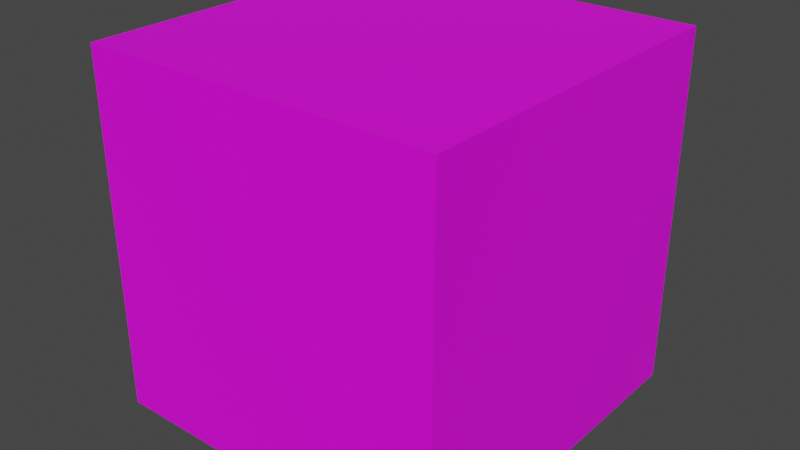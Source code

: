# Source: box.blend  (saved by Blender 2.90.8; exported with 4.5.12 LTS)
import bpy
from mathutils import Matrix  # noqa: F401  (used for matrix-valued properties, if any)

bpy.ops.wm.read_factory_settings(use_empty=True)
scene = bpy.context.scene
scene.name = 'Scene'

# ---- collections
col_collection = bpy.data.collections.new('Collection'); scene.collection.children.link(col_collection)

# ---- images (referenced by path relative to the original .blend; pixels are not part of the script)
import os
ASSET_DIR = os.environ.get("B2B_ASSET_DIR", "")  # directory of the original .blend (textures are referenced by path, not embedded)
HERE = os.path.dirname(os.path.abspath(__file__))  # packed textures are extracted next to this script under _unpacked/

def load_image(name, relpath, width, height, colorspace="sRGB"):
    """Load a texture the original file referenced (path relative to the .blend, or extracted next to this script)."""
    p = next((c for c in (os.path.join(HERE, relpath), os.path.join(ASSET_DIR, relpath)) if relpath and os.path.exists(c)), "")
    if p:
        img = bpy.data.images.load(p, check_existing=True)
        img.name = name
    else:  # same state as the original file: an image datablock whose file is absent (Cycles renders it pink)
        img = bpy.data.images.new(name, width, height)
        img.source = "FILE"
        img.filepath = "//" + (relpath or name)
    img.colorspace_settings.name = colorspace
    return img
img_box_uv_png = load_image('Box_UV.png', 'texture/Box_UV.png', 1024, 1024, 'sRGB')

# ---- materials (node trees are filled in below, after node groups)
mat_material_001 = bpy.data.materials.new('Material.001')
mat_material_001.use_transparent_shadow = False

# ---- material node trees
mat_material_001.use_nodes = True; mat_material_001.node_tree.nodes.clear()
_N = mat_material_001.node_tree.nodes; _L = mat_material_001.node_tree.links
n0 = _N.new('ShaderNodeBsdfPrincipled'); n0.name = 'Principled BSDF'; n0.location = (10, 300)
n0.distribution = 'GGX'
n0.subsurface_method = 'BURLEY'
n0.inputs[3].default_value = 1.45
n0.inputs[27].default_value = (0.0, 0.0, 0.0, 1.0)
n0.inputs[28].default_value = 1.0
n1 = _N.new('ShaderNodeOutputMaterial'); n1.name = 'Material Output'; n1.location = (300, 300)
n2 = _N.new('ShaderNodeTexImage'); n2.name = 'Image Texture'; n2.location = (-325, 205)
n2.image = img_box_uv_png
_L.new(n0.outputs[0], n1.inputs[0])
_L.new(n2.outputs[0], n0.inputs[0])
n1.is_active_output = True

# ---- world
world_world = bpy.data.worlds.new('World'); scene.world = world_world
world_world.use_nodes = True; world_world.node_tree.nodes.clear()
_N = world_world.node_tree.nodes; _L = world_world.node_tree.links
n0 = _N.new('ShaderNodeOutputWorld'); n0.name = 'World Output'; n0.location = (300, 300)
n1 = _N.new('ShaderNodeBackground'); n1.name = 'Background'; n1.location = (10, 300)
n1.inputs[0].default_value = (0.05088, 0.05088, 0.05088, 1.0)
_L.new(n1.outputs[0], n0.inputs[0])
n0.is_active_output = True
world_world.color = (0.05088, 0.05088, 0.05088)
world_world.use_sun_shadow = False
world_world.sun_shadow_jitter_overblur = 0.0

# ---- meshes
me_cube_014 = bpy.data.meshes.new('Cube.014')
me_cube_014.from_pydata([(1.0, -1.0, -1.0), (0.8092, 0.8295, 1.0), (0.7975, -0.5335, -1.0), (0.5333, -0.6983, -1.0), (0.7698, -0.2336, -1.0), (0.2294, -0.3537, -1.0), (0.6247, 0.1705, -1.0), (-0.06082, 0.01048, -1.0), (0.3071, 0.4254, -1.0), (1.0, 0.9908, -1.0), (0.8156, 0.611, -1.0), (0.8134, 0.8667, -1.0)], [], [(8, 10, 11, 9, 0, 2, 3, 4, 5, 6, 7)])
_uv = me_cube_014.uv_layers.new(name='UVMap')
_uv.uv.foreach_set('vector', [0.2884, 0.5718, 0.3519, 0.5486, 0.3517, 0.5167, 0.375, 0.5011, 0.375, 0.75, 0.3497, 0.6917, 0.3167, 0.7123, 0.3462, 0.6542, 0.2787, 0.6692, 0.3281, 0.6037, 0.2424, 0.6237])
me_cube_014.materials.append(mat_material_001)
me_cube_014.use_remesh_fix_poles = True
me_cube_014.use_remesh_preserve_attributes = False
me_cube_014.use_mirror_vertex_groups = False
me_cube_014.update()
me_cube_015 = bpy.data.meshes.new('Cube.015')
me_cube_015.from_pydata([(-1.0, -1.0, 1.0), (-1.0, 1.0, 1.0), (-1.0, 1.0, -0.003814), (-1.0, -0.91, 0.8447), (-1.0, -0.8972, 0.6121), (-1.0, -0.4344, 0.16), (-1.0, -0.3728, 0.2533), (-1.0, -0.2554, 0.2081), (-1.0, -0.304, 0.316), (-1.0, -0.08456, 0.2221), (-1.0, 0.08804, 0.1533), (-1.0, 0.788, 0.1519), (-1.0, 0.8125, -0.1402), (-1.0, 0.8633, -0.05845), (-1.0, 0.9036, -0.1195)], [], [(2, 14, 13, 12, 11, 10, 9, 8, 7, 6, 5, 4, 3, 0, 1)])
_uv = me_cube_015.uv_layers.new(name='UVMap')
_uv.uv.foreach_set('vector', [0.4995, 0.25, 0.4851, 0.2379, 0.4927, 0.2329, 0.4825, 0.2266, 0.519, 0.2235, 0.5192, 0.136, 0.5278, 0.1144, 0.5395, 0.087, 0.526, 0.09307, 0.5317, 0.0784, 0.52, 0.0707, 0.5765, 0.01285, 0.6056, 0.01126, 0.625, 0.0, 0.625, 0.25])
me_cube_015.materials.append(mat_material_001)
me_cube_015.use_remesh_fix_poles = True
me_cube_015.use_remesh_preserve_attributes = False
me_cube_015.use_mirror_vertex_groups = False
me_cube_015.update()
me_cube_016 = bpy.data.meshes.new('Cube.016')
me_cube_016.from_pydata([(-1.0, -1.0, 1.0), (-1.0, 1.0, -1.0), (-1.0, 1.0, -0.003814), (-1.0, -0.91, 0.8447), (-1.0, -0.8972, 0.6121), (-1.0, -0.4344, 0.16), (-1.0, -0.3728, 0.2533), (-1.0, -0.2554, 0.2081), (-1.0, -0.304, 0.316), (-1.0, -0.08456, 0.2221), (-1.0, 0.08804, 0.1533), (-1.0, 0.788, 0.1519), (-1.0, 0.8125, -0.1402), (-1.0, 0.8633, -0.05845), (-1.0, 0.9036, -0.1195), (-1.0, 0.4826, -1.0), (-1.0, 0.3318, -0.8707), (-1.0, 0.5437, -0.846), (-1.0, 0.3786, -0.6591), (-1.0, -0.8809, -0.6461), (-1.0, -1.0, 0.01406), (-1.0, -0.5783, -0.4807), (-1.0, -0.8306, -0.4309), (-1.0, -0.6544, -0.3247), (-1.0, -0.5028, -0.2448), (-1.0, -0.8778, -0.2525), (-1.0, -0.8903, -0.006698)], [], [(19, 21, 22, 23, 24, 25, 26, 20, 0, 3, 4, 5, 6, 7, 8, 9, 10, 11, 12, 13, 14, 2, 1, 15, 16, 17, 18)])
_uv = me_cube_016.uv_layers.new(name='UVMap')
_uv.uv.foreach_set('vector', [0.4192, 0.01488, 0.4399, 0.05271, 0.4461, 0.02118, 0.4594, 0.04319, 0.4694, 0.06215, 0.4684, 0.01527, 0.4992, 0.01372, 0.5018, 0.0, 0.625, 0.0, 0.6056, 0.01126, 0.5765, 0.01285, 0.52, 0.0707, 0.5317, 0.0784, 0.526, 0.09307, 0.5395, 0.087, 0.5278, 0.1144, 0.5192, 0.136, 0.519, 0.2235, 0.4825, 0.2266, 0.4927, 0.2329, 0.4851, 0.2379, 0.4995, 0.25, 0.375, 0.25, 0.375, 0.1853, 0.3912, 0.1665, 0.3942, 0.193, 0.4176, 0.1723])
me_cube_016.materials.append(mat_material_001)
me_cube_016.use_remesh_fix_poles = True
me_cube_016.use_remesh_preserve_attributes = False
me_cube_016.use_mirror_vertex_groups = False
me_cube_016.update()
me_cube_017 = bpy.data.meshes.new('Cube.017')
me_cube_017.from_pydata([(-1.0, -1.0, -1.0), (-1.0, 0.4826, -1.0), (-1.0, 0.3318, -0.8707), (-1.0, 0.5437, -0.846), (-1.0, 0.3786, -0.6591), (-1.0, -0.8809, -0.6461), (-1.0, -0.9023, -0.8672), (-1.0, -0.9721, -1.0)], [], [(6, 5, 4, 3, 2, 1, 7, 0)])
_uv = me_cube_017.uv_layers.new(name='UVMap')
_uv.uv.foreach_set('vector', [0.3916, 0.01221, 0.4192, 0.01488, 0.4176, 0.1723, 0.3942, 0.193, 0.3912, 0.1665, 0.375, 0.1853, 0.375, 0.003489, 0.375, 0.0])
me_cube_017.materials.append(mat_material_001)
me_cube_017.use_remesh_fix_poles = True
me_cube_017.use_remesh_preserve_attributes = False
me_cube_017.use_mirror_vertex_groups = False
me_cube_017.update()
me_cube_018 = bpy.data.meshes.new('Cube.018')
me_cube_018.from_pydata([(-1.0, -0.8809, -0.6461), (-1.0, -1.0, -0.5579), (-1.0, -1.0, 0.01406), (-1.0, -0.5783, -0.4807), (-1.0, -0.8306, -0.4309), (-1.0, -0.6544, -0.3247), (-1.0, -0.5028, -0.2448), (-1.0, -0.8778, -0.2525), (-1.0, -0.8903, -0.006698)], [], [(2, 8, 7, 6, 5, 4, 3, 0, 1)])
_uv = me_cube_018.uv_layers.new(name='UVMap')
_uv.uv.foreach_set('vector', [0.5018, 0.0, 0.4992, 0.01372, 0.4684, 0.01527, 0.4694, 0.06215, 0.4594, 0.04319, 0.4461, 0.02118, 0.4399, 0.05271, 0.4192, 0.01488, 0.4303, 0.0])
me_cube_018.materials.append(mat_material_001)
me_cube_018.use_remesh_fix_poles = True
me_cube_018.use_remesh_preserve_attributes = False
me_cube_018.use_mirror_vertex_groups = False
me_cube_018.update()
me_cube_019 = bpy.data.meshes.new('Cube.019')
me_cube_019.from_pydata([(-1.0, -1.0, -1.0), (-1.0, -0.8809, -0.6461), (-1.0, -0.9023, -0.8672), (-1.0, -1.0, -0.5579)], [], [(0, 3, 1, 2)])
_uv = me_cube_019.uv_layers.new(name='UVMap')
_uv.uv.foreach_set('vector', [0.375, 0.0, 0.4303, 0.0, 0.4192, 0.01488, 0.3916, 0.01221])
me_cube_019.materials.append(mat_material_001)
me_cube_019.use_remesh_fix_poles = True
me_cube_019.use_remesh_preserve_attributes = False
me_cube_019.use_mirror_vertex_groups = False
me_cube_019.update()
me_cube_020 = bpy.data.meshes.new('Cube.020')
me_cube_020.from_pydata([(-1.0, -1.0, -1.0), (-1.0, -1.0, 1.0), (1.0, -1.0, -1.0), (1.0, -1.0, 1.0), (0.8216, -1.0, 0.8624), (0.7999, -1.0, 0.6512), (0.3613, -1.0, 0.6574), (0.4998, -1.0, 0.5409), (0.3536, -1.0, 0.4811), (0.5499, -1.0, 0.3759), (0.2761, -1.0, 0.2467), (-0.04893, -1.0, 0.2558), (-0.4532, -1.0, 0.6417), (-0.4542, -1.0, 0.4891), (-0.5507, -1.0, 0.5097), (-0.4992, -1.0, 0.3718), (-0.5483, -1.0, 0.2737), (-0.8991, -1.0, 0.2634), (-0.9078, -1.0, 0.6321), (-1.0, -1.0, -0.5579), (-1.0, -1.0, 0.01406), (-0.8978, -1.0, -0.01421), (-0.8936, -1.0, -0.152), (-0.5878, -1.0, -0.1623), (-0.6449, -1.0, -0.2856), (-0.4184, -1.0, -0.3128), (-0.5895, -1.0, -0.4141), (-0.3751, -1.0, -0.4997), (-0.5903, -1.0, -0.5575), (1.0, -1.0, 0.2379), (1.0, -1.0, -0.6621), (0.7928, -1.0, 0.2356), (0.6283, -1.0, 0.1043), (0.7265, -1.0, 0.02513), (0.6677, -1.0, -0.04577), (0.6085, -1.0, -0.1592), (0.8034, -1.0, -0.1725), (0.8063, -1.0, -0.5384)], [], [(2, 30, 37, 36, 35, 34, 33, 32, 31, 29, 3, 4, 5, 6, 7, 8, 9, 10, 11, 12, 13, 14, 15, 16, 17, 18, 1, 20, 21, 22, 23, 24, 25, 26, 27, 28, 19, 0)])
_uv = me_cube_020.uv_layers.new(name='UVMap')
_uv.uv.foreach_set('vector', [0.375, 0.75, 0.4172, 0.75, 0.4327, 0.7742, 0.4784, 0.7746, 0.4801, 0.7989, 0.4943, 0.7915, 0.5031, 0.7842, 0.513, 0.7965, 0.5294, 0.7759, 0.5297, 0.75, 0.625, 0.75, 0.6078, 0.7723, 0.5814, 0.775, 0.5822, 0.8298, 0.5676, 0.8125, 0.5601, 0.8308, 0.547, 0.8063, 0.5308, 0.8405, 0.532, 0.8811, 0.5802, 0.9316, 0.5611, 0.9318, 0.5637, 0.9438, 0.5465, 0.9374, 0.5342, 0.9435, 0.5329, 0.9874, 0.579, 0.9885, 0.625, 1.0, 0.5018, 1.0, 0.4982, 0.9872, 0.481, 0.9867, 0.4797, 0.9485, 0.4643, 0.9556, 0.4609, 0.9273, 0.4482, 0.9487, 0.4375, 0.9219, 0.4303, 0.9488, 0.4303, 1.0, 0.375, 1.0])
me_cube_020.materials.append(mat_material_001)
me_cube_020.use_remesh_fix_poles = True
me_cube_020.use_remesh_preserve_attributes = False
me_cube_020.use_mirror_vertex_groups = False
me_cube_020.update()
me_cube_021 = bpy.data.meshes.new('Cube.021')
me_cube_021.from_pydata([(-1.0, -1.0, -0.5579), (-1.0, -1.0, 0.01406), (-0.8978, -1.0, -0.01421), (-0.8936, -1.0, -0.152), (-0.5878, -1.0, -0.1623), (-0.6449, -1.0, -0.2856), (-0.4184, -1.0, -0.3128), (-0.5895, -1.0, -0.4141), (-0.3751, -1.0, -0.4997), (-0.5903, -1.0, -0.5575)], [], [(0, 9, 8, 7, 6, 5, 4, 3, 2, 1)])
_uv = me_cube_021.uv_layers.new(name='UVMap')
_uv.uv.foreach_set('vector', [0.4303, 1.0, 0.4303, 0.9488, 0.4375, 0.9219, 0.4482, 0.9487, 0.4609, 0.9273, 0.4643, 0.9556, 0.4797, 0.9485, 0.481, 0.9867, 0.4982, 0.9872, 0.5018, 1.0])
me_cube_021.materials.append(mat_material_001)
me_cube_021.use_remesh_fix_poles = True
me_cube_021.use_remesh_preserve_attributes = False
me_cube_021.use_mirror_vertex_groups = False
me_cube_021.update()
me_cube_022 = bpy.data.meshes.new('Cube.022')
me_cube_022.from_pydata([(-1.0, -1.0, 1.0), (1.0, -1.0, 1.0), (0.8216, -1.0, 0.8624), (0.7999, -1.0, 0.6512), (0.3613, -1.0, 0.6574), (0.4998, -1.0, 0.5409), (0.3536, -1.0, 0.4811), (0.5499, -1.0, 0.3759), (0.2761, -1.0, 0.2467), (-0.04893, -1.0, 0.2558), (-0.4532, -1.0, 0.6417), (-0.4542, -1.0, 0.4891), (-0.5507, -1.0, 0.5097), (-0.4992, -1.0, 0.3718), (-0.5483, -1.0, 0.2737), (-0.8991, -1.0, 0.2634), (-0.9078, -1.0, 0.6321), (0.1071, -1.0, 1.0)], [], [(0, 16, 15, 14, 13, 12, 11, 10, 9, 8, 7, 6, 5, 4, 3, 2, 1, 17)])
_uv = me_cube_022.uv_layers.new(name='UVMap')
_uv.uv.foreach_set('vector', [0.625, 1.0, 0.579, 0.9885, 0.5329, 0.9874, 0.5342, 0.9435, 0.5465, 0.9374, 0.5637, 0.9438, 0.5611, 0.9318, 0.5802, 0.9316, 0.532, 0.8811, 0.5308, 0.8405, 0.547, 0.8063, 0.5601, 0.8308, 0.5676, 0.8125, 0.5822, 0.8298, 0.5814, 0.775, 0.6078, 0.7723, 0.625, 0.75, 0.625, 0.8616])
me_cube_022.materials.append(mat_material_001)
me_cube_022.use_remesh_fix_poles = True
me_cube_022.use_remesh_preserve_attributes = False
me_cube_022.use_mirror_vertex_groups = False
me_cube_022.update()
me_cube_023 = bpy.data.meshes.new('Cube.023')
me_cube_023.from_pydata([(1.0, -1.0, 0.2379), (1.0, -1.0, -0.6621), (0.7928, -1.0, 0.2356), (0.6283, -1.0, 0.1043), (0.7265, -1.0, 0.02513), (0.6677, -1.0, -0.04577), (0.6085, -1.0, -0.1592), (0.8034, -1.0, -0.1725), (0.8063, -1.0, -0.5384)], [], [(0, 2, 3, 4, 5, 6, 7, 8, 1)])
_uv = me_cube_023.uv_layers.new(name='UVMap')
_uv.uv.foreach_set('vector', [0.5297, 0.75, 0.5294, 0.7759, 0.513, 0.7965, 0.5031, 0.7842, 0.4943, 0.7915, 0.4801, 0.7989, 0.4784, 0.7746, 0.4327, 0.7742, 0.4172, 0.75])
me_cube_023.materials.append(mat_material_001)
me_cube_023.use_remesh_fix_poles = True
me_cube_023.use_remesh_preserve_attributes = False
me_cube_023.use_mirror_vertex_groups = False
me_cube_023.update()
me_cube_024 = bpy.data.meshes.new('Cube.024')
me_cube_024.from_pydata([(1.0, -1.0, 1.0), (1.0, -1.0, 0.2379), (1.0, -1.0, -0.6621), (1.0, -0.02278, -0.2643), (1.0, -0.2397, -0.02746), (1.0, 0.007158, -0.05741), (1.0, -0.08317, 0.03156), (1.0, 0.008627, 0.08605), (1.0, -0.009736, 0.2213), (1.0, -0.6316, 0.8434), (1.0, -0.859, 0.8552)], [], [(2, 3, 4, 5, 6, 7, 8, 9, 10, 0, 1)])
_uv = me_cube_024.uv_layers.new(name='UVMap')
_uv.uv.foreach_set('vector', [0.4172, 0.75, 0.467, 0.6278, 0.4966, 0.655, 0.4928, 0.6241, 0.5039, 0.6354, 0.5108, 0.6239, 0.5277, 0.6262, 0.6054, 0.704, 0.6069, 0.7324, 0.625, 0.75, 0.5297, 0.75])
me_cube_024.materials.append(mat_material_001)
me_cube_024.use_remesh_fix_poles = True
me_cube_024.use_remesh_preserve_attributes = False
me_cube_024.use_mirror_vertex_groups = False
me_cube_024.update()
me_cube_025 = bpy.data.meshes.new('Cube.025')
me_cube_025.from_pydata([(1.0, -1.0, 1.0), (1.0, 1.0, -1.0), (1.0, 1.0, 1.0), (1.0, 1.0, -0.1994), (1.0, 1.0, -0.1318), (1.0, 0.7952, -0.007547), (1.0, 0.6386, -0.09227), (1.0, 0.4502, 0.05234), (1.0, 0.3293, -0.07493), (1.0, 0.2281, -0.01759), (1.0, 0.8467, 0.6205), (1.0, 0.8387, 0.8434), (1.0, -0.02278, -0.2643), (1.0, 0.2953, -0.5609), (1.0, 0.2258, -0.3434), (1.0, 0.3978, -0.4344), (1.0, 0.3403, -0.21), (1.0, 0.7923, -0.5866), (1.0, 0.8274, -0.8653), (1.0, -0.2397, -0.02746), (1.0, 0.007158, -0.05741), (1.0, -0.08317, 0.03156), (1.0, 0.008627, 0.08605), (1.0, -0.009736, 0.2213), (1.0, -0.6316, 0.8434), (1.0, -0.859, 0.8552)], [], [(0, 25, 24, 23, 22, 21, 20, 19, 12, 13, 14, 15, 16, 17, 18, 1, 3, 4, 5, 6, 7, 8, 9, 10, 11, 2)])
_uv = me_cube_025.uv_layers.new(name='UVMap')
_uv.uv.foreach_set('vector', [0.625, 0.75, 0.6069, 0.7324, 0.6054, 0.704, 0.5277, 0.6262, 0.5108, 0.6239, 0.5039, 0.6354, 0.4928, 0.6241, 0.4966, 0.655, 0.467, 0.6278, 0.4299, 0.5881, 0.4571, 0.5968, 0.4457, 0.5753, 0.4737, 0.5825, 0.4267, 0.526, 0.3918, 0.5216, 0.375, 0.5, 0.4751, 0.5, 0.4835, 0.5, 0.4991, 0.5256, 0.4885, 0.5452, 0.5065, 0.5687, 0.4906, 0.5838, 0.4978, 0.5965, 0.5776, 0.5192, 0.6054, 0.5202, 0.625, 0.5])
me_cube_025.materials.append(mat_material_001)
me_cube_025.use_remesh_fix_poles = True
me_cube_025.use_remesh_preserve_attributes = False
me_cube_025.use_mirror_vertex_groups = False
me_cube_025.update()
me_cube_026 = bpy.data.meshes.new('Cube.026')
me_cube_026.from_pydata([(1.0, 1.0, 1.0), (1.0, 1.0, 0.5542), (1.0, 1.0, -0.1318), (1.0, 0.7952, -0.007547), (1.0, 0.6386, -0.09227), (1.0, 0.4502, 0.05234), (1.0, 0.3293, -0.07493), (1.0, 0.2281, -0.01759), (1.0, 0.8467, 0.6205), (1.0, 0.8387, 0.8434)], [], [(0, 9, 8, 7, 6, 5, 4, 3, 2, 1)])
_uv = me_cube_026.uv_layers.new(name='UVMap')
_uv.uv.foreach_set('vector', [0.625, 0.5, 0.6054, 0.5202, 0.5776, 0.5192, 0.4978, 0.5965, 0.4906, 0.5838, 0.5065, 0.5687, 0.4885, 0.5452, 0.4991, 0.5256, 0.4835, 0.5, 0.5693, 0.5])
me_cube_026.materials.append(mat_material_001)
me_cube_026.use_remesh_fix_poles = True
me_cube_026.use_remesh_preserve_attributes = False
me_cube_026.use_mirror_vertex_groups = False
me_cube_026.update()
me_cube_027 = bpy.data.meshes.new('Cube.027')
me_cube_027.from_pydata([(1.0, -1.0, -1.0), (1.0, 1.0, -1.0), (1.0, -1.0, -0.6621), (1.0, -0.02278, -0.2643), (1.0, 0.2953, -0.5609), (1.0, 0.2258, -0.3434), (1.0, 0.3978, -0.4344), (1.0, 0.3403, -0.21), (1.0, 0.7923, -0.5866), (1.0, 0.8274, -0.8653), (1.0, 0.9908, -1.0)], [], [(1, 9, 8, 7, 6, 5, 4, 3, 2, 0, 10)])
_uv = me_cube_027.uv_layers.new(name='UVMap')
_uv.uv.foreach_set('vector', [0.375, 0.5, 0.3918, 0.5216, 0.4267, 0.526, 0.4737, 0.5825, 0.4457, 0.5753, 0.4571, 0.5968, 0.4299, 0.5881, 0.467, 0.6278, 0.4172, 0.75, 0.375, 0.75, 0.375, 0.5011])
me_cube_027.materials.append(mat_material_001)
me_cube_027.use_remesh_fix_poles = True
me_cube_027.use_remesh_preserve_attributes = False
me_cube_027.use_mirror_vertex_groups = False
me_cube_027.update()
me_cube_028 = bpy.data.meshes.new('Cube.028')
me_cube_028.from_pydata([(-1.0, -1.0, 1.0), (-1.0, 1.0, 1.0), (1.0, 1.0, 1.0), (0.03662, 1.0, 1.0), (-0.8872, 0.8456, 1.0), (-0.8325, 0.4214, 1.0), (-0.7684, 0.663, 1.0), (-0.708, 0.3911, 1.0), (-0.5378, 0.6215, 1.0), (-0.4415, 0.3752, 1.0), (-0.3336, 0.6258, 1.0), (-0.2827, 0.4424, 1.0), (-0.2668, -0.01697, 1.0), (0.1285, 0.383, 1.0), (0.1355, 0.8255, 1.0), (0.01741, 0.8847, 1.0), (0.1064, 0.9492, 1.0), (0.1071, -1.0, 1.0), (0.8339, 0.04244, 1.0), (0.6949, 0.1524, 1.0), (0.6213, 0.03301, 1.0), (0.5359, -0.04034, 1.0), (0.5412, 0.3153, 1.0), (0.1226, -0.09168, 1.0)], [], [(17, 23, 22, 21, 20, 19, 18, 2, 3, 16, 15, 14, 13, 12, 11, 10, 9, 8, 7, 6, 5, 4, 1, 0)])
_uv = me_cube_028.uv_layers.new(name='UVMap')
_uv.uv.foreach_set('vector', [0.7366, 0.75, 0.7347, 0.6365, 0.6824, 0.5856, 0.683, 0.63, 0.6723, 0.6209, 0.6631, 0.606, 0.6458, 0.6197, 0.625, 0.5, 0.7454, 0.5, 0.7367, 0.5063, 0.7478, 0.5144, 0.7331, 0.5218, 0.7339, 0.5771, 0.7834, 0.6271, 0.7853, 0.5697, 0.7917, 0.5468, 0.8052, 0.5781, 0.8172, 0.5473, 0.8385, 0.5761, 0.846, 0.5421, 0.8541, 0.5723, 0.8609, 0.5193, 0.875, 0.5, 0.875, 0.75])
me_cube_028.materials.append(mat_material_001)
me_cube_028.use_remesh_fix_poles = True
me_cube_028.use_remesh_preserve_attributes = False
me_cube_028.use_mirror_vertex_groups = False
me_cube_028.update()
me_cube_029 = bpy.data.meshes.new('Cube.029')
me_cube_029.from_pydata([(1.0, -1.0, 1.0), (1.0, 1.0, 1.0), (0.1071, -1.0, 1.0), (0.8339, 0.04244, 1.0), (0.6949, 0.1524, 1.0), (0.6213, 0.03301, 1.0), (0.5359, -0.04034, 1.0), (0.5412, 0.3153, 1.0), (0.1226, -0.09168, 1.0)], [], [(1, 3, 4, 5, 6, 7, 8, 2, 0)])
_uv = me_cube_029.uv_layers.new(name='UVMap')
_uv.uv.foreach_set('vector', [0.625, 0.5, 0.6458, 0.6197, 0.6631, 0.606, 0.6723, 0.6209, 0.683, 0.63, 0.6824, 0.5856, 0.7347, 0.6365, 0.7366, 0.75, 0.625, 0.75])
me_cube_029.materials.append(mat_material_001)
me_cube_029.use_remesh_fix_poles = True
me_cube_029.use_remesh_preserve_attributes = False
me_cube_029.use_mirror_vertex_groups = False
me_cube_029.update()
me_cube_030 = bpy.data.meshes.new('Cube.030')
me_cube_030.from_pydata([(-1.0, 1.0, 1.0), (0.03662, 1.0, 1.0), (-0.8872, 0.8456, 1.0), (-0.8325, 0.4214, 1.0), (-0.7684, 0.663, 1.0), (-0.708, 0.3911, 1.0), (-0.5378, 0.6215, 1.0), (-0.4415, 0.3752, 1.0), (-0.3336, 0.6258, 1.0), (-0.2827, 0.4424, 1.0), (-0.2668, -0.01697, 1.0), (0.1285, 0.383, 1.0), (0.1355, 0.8255, 1.0), (0.01741, 0.8847, 1.0), (0.1064, 0.9492, 1.0)], [], [(0, 2, 3, 4, 5, 6, 7, 8, 9, 10, 11, 12, 13, 14, 1)])
_uv = me_cube_030.uv_layers.new(name='UVMap')
_uv.uv.foreach_set('vector', [0.875, 0.5, 0.8609, 0.5193, 0.8541, 0.5723, 0.846, 0.5421, 0.8385, 0.5761, 0.8172, 0.5473, 0.8052, 0.5781, 0.7917, 0.5468, 0.7853, 0.5697, 0.7834, 0.6271, 0.7339, 0.5771, 0.7331, 0.5218, 0.7478, 0.5144, 0.7367, 0.5063, 0.7454, 0.5])
me_cube_030.materials.append(mat_material_001)
me_cube_030.use_remesh_fix_poles = True
me_cube_030.use_remesh_preserve_attributes = False
me_cube_030.use_mirror_vertex_groups = False
me_cube_030.update()
me_cube_031 = bpy.data.meshes.new('Cube.031')
me_cube_031.from_pydata([(-1.0, 1.0, 1.0), (1.0, 1.0, 1.0), (0.03662, 1.0, 1.0), (-0.8679, 1.0, 0.8462), (-0.8741, 1.0, 0.6483), (-0.6826, 1.0, 0.4426), (1.0, 1.0, 0.5542), (-0.2855, 1.0, 0.01654), (-0.3504, 1.0, 0.1996), (-0.1186, 1.0, 0.1314), (-0.172, 1.0, 0.2909), (0.07541, 1.0, 0.1542), (0.5713, 1.0, 0.1568), (0.3659, 1.0, 0.2417), (0.5635, 1.0, 0.3405), (0.4149, 1.0, 0.4118), (0.6022, 1.0, 0.5085), (0.8136, 1.0, 0.5463)], [], [(6, 17, 16, 15, 14, 13, 12, 11, 10, 9, 8, 7, 5, 4, 3, 0, 2, 1)])
_uv = me_cube_031.uv_layers.new(name='UVMap')
_uv.uv.foreach_set('vector', [0.5693, 0.5, 0.5683, 0.4767, 0.5636, 0.4503, 0.5515, 0.4269, 0.5426, 0.4454, 0.5302, 0.4207, 0.5196, 0.4464, 0.5193, 0.3844, 0.5364, 0.3535, 0.5164, 0.3602, 0.525, 0.3312, 0.5021, 0.3393, 0.5553, 0.2897, 0.581, 0.2657, 0.6058, 0.2665, 0.625, 0.25, 0.625, 0.3796, 0.625, 0.5])
me_cube_031.materials.append(mat_material_001)
me_cube_031.use_remesh_fix_poles = True
me_cube_031.use_remesh_preserve_attributes = False
me_cube_031.use_mirror_vertex_groups = False
me_cube_031.update()
me_cube_032 = bpy.data.meshes.new('Cube.032')
me_cube_032.from_pydata([(-0.5465, 1.0, -1.0), (-0.6826, 1.0, 0.4426), (-0.7539, 1.0, 0.2928), (-0.5581, 1.0, 0.2029), (-0.8736, 1.0, 0.1578), (-0.879, 1.0, -0.1212), (-0.5712, 1.0, -0.0385), (-0.4171, 1.0, -0.1667), (-0.8547, 1.0, -0.2564), (-0.5273, 1.0, -0.566), (-0.7717, 1.0, -0.5923), (-0.6547, 1.0, -0.718), (-0.5273, 1.0, -0.84), (-0.876, 1.0, -0.8741), (1.0, 1.0, 0.5542), (-0.2855, 1.0, 0.01654), (-0.3504, 1.0, 0.1996), (-0.1186, 1.0, 0.1314), (-0.172, 1.0, 0.2909), (0.07541, 1.0, 0.1542), (0.5713, 1.0, 0.1568), (0.3659, 1.0, 0.2417), (0.5635, 1.0, 0.3405), (0.4149, 1.0, 0.4118), (0.6022, 1.0, 0.5085), (0.8136, 1.0, 0.5463), (1.0, 1.0, -0.1994), (0.2371, 1.0, -1.0), (0.07027, 1.0, -0.8693), (0.2231, 1.0, -0.7577), (0.05306, 1.0, -0.7272), (0.1605, 1.0, -0.6693), (0.4051, 1.0, -0.6474), (0.1564, 1.0, -0.4194), (0.3542, 1.0, -0.399), (0.3094, 1.0, -0.2501), (0.5238, 1.0, -0.3201), (0.5403, 1.0, -0.2659), (0.809, 1.0, -0.2633), (0.8896, 1.0, -0.2223), (0.9305, 1.0, -0.2801), (1.0, 1.0, -0.1318)], [], [(0, 13, 12, 11, 10, 9, 8, 7, 6, 5, 4, 3, 2, 1, 15, 16, 17, 18, 19, 20, 21, 22, 23, 24, 25, 14, 41, 26, 40, 39, 38, 37, 36, 35, 34, 33, 32, 31, 30, 29, 28, 27)])
_uv = me_cube_032.uv_layers.new(name='UVMap')
_uv.uv.foreach_set('vector', [0.375, 0.3067, 0.3907, 0.2655, 0.395, 0.3091, 0.4102, 0.2932, 0.426, 0.2785, 0.4293, 0.3091, 0.4679, 0.2682, 0.4792, 0.3229, 0.4952, 0.3036, 0.4849, 0.2651, 0.5197, 0.2658, 0.5254, 0.3052, 0.5366, 0.2808, 0.5553, 0.2897, 0.5021, 0.3393, 0.525, 0.3312, 0.5164, 0.3602, 0.5364, 0.3535, 0.5193, 0.3844, 0.5196, 0.4464, 0.5302, 0.4207, 0.5426, 0.4454, 0.5515, 0.4269, 0.5636, 0.4503, 0.5683, 0.4767, 0.5693, 0.5, 0.4835, 0.5, 0.4751, 0.5, 0.465, 0.4913, 0.4722, 0.4862, 0.4671, 0.4761, 0.4668, 0.4425, 0.46, 0.4405, 0.4687, 0.4137, 0.4501, 0.4193, 0.4476, 0.3945, 0.4191, 0.4256, 0.4163, 0.3951, 0.4091, 0.3816, 0.4053, 0.4029, 0.3913, 0.3838, 0.375, 0.4046])
me_cube_032.materials.append(mat_material_001)
me_cube_032.use_remesh_fix_poles = True
me_cube_032.use_remesh_preserve_attributes = False
me_cube_032.use_mirror_vertex_groups = False
me_cube_032.update()
me_cube_033 = bpy.data.meshes.new('Cube.033')
me_cube_033.from_pydata([(-1.0, 1.0, -1.0), (-1.0, 1.0, 1.0), (-1.0, 1.0, -0.003814), (-0.5465, 1.0, -1.0), (-0.8679, 1.0, 0.8462), (-0.8741, 1.0, 0.6483), (-0.6826, 1.0, 0.4426), (-0.7539, 1.0, 0.2928), (-0.5581, 1.0, 0.2029), (-0.8736, 1.0, 0.1578), (-0.879, 1.0, -0.1212), (-0.5712, 1.0, -0.0385), (-0.4171, 1.0, -0.1667), (-0.8547, 1.0, -0.2564), (-0.5273, 1.0, -0.566), (-0.7717, 1.0, -0.5923), (-0.6547, 1.0, -0.718), (-0.5273, 1.0, -0.84), (-0.876, 1.0, -0.8741)], [], [(0, 2, 1, 4, 5, 6, 7, 8, 9, 10, 11, 12, 13, 14, 15, 16, 17, 18, 3)])
_uv = me_cube_033.uv_layers.new(name='UVMap')
_uv.uv.foreach_set('vector', [0.375, 0.25, 0.4995, 0.25, 0.625, 0.25, 0.6058, 0.2665, 0.581, 0.2657, 0.5553, 0.2897, 0.5366, 0.2808, 0.5254, 0.3052, 0.5197, 0.2658, 0.4849, 0.2651, 0.4952, 0.3036, 0.4792, 0.3229, 0.4679, 0.2682, 0.4293, 0.3091, 0.426, 0.2785, 0.4102, 0.2932, 0.395, 0.3091, 0.3907, 0.2655, 0.375, 0.3067])
me_cube_033.materials.append(mat_material_001)
me_cube_033.use_remesh_fix_poles = True
me_cube_033.use_remesh_preserve_attributes = False
me_cube_033.use_mirror_vertex_groups = False
me_cube_033.update()
me_cube_034 = bpy.data.meshes.new('Cube.034')
me_cube_034.from_pydata([(1.0, 1.0, -1.0), (1.0, 1.0, -0.1994), (0.2371, 1.0, -1.0), (0.07027, 1.0, -0.8693), (0.2231, 1.0, -0.7577), (0.05306, 1.0, -0.7272), (0.1605, 1.0, -0.6693), (0.4051, 1.0, -0.6474), (0.1564, 1.0, -0.4194), (0.3542, 1.0, -0.399), (0.3094, 1.0, -0.2501), (0.5238, 1.0, -0.3201), (0.5403, 1.0, -0.2659), (0.809, 1.0, -0.2633), (0.8896, 1.0, -0.2223), (0.9305, 1.0, -0.2801)], [], [(2, 3, 4, 5, 6, 7, 8, 9, 10, 11, 12, 13, 14, 15, 1, 0)])
_uv = me_cube_034.uv_layers.new(name='UVMap')
_uv.uv.foreach_set('vector', [0.375, 0.4046, 0.3913, 0.3838, 0.4053, 0.4029, 0.4091, 0.3816, 0.4163, 0.3951, 0.4191, 0.4256, 0.4476, 0.3945, 0.4501, 0.4193, 0.4687, 0.4137, 0.46, 0.4405, 0.4668, 0.4425, 0.4671, 0.4761, 0.4722, 0.4862, 0.465, 0.4913, 0.4751, 0.5, 0.375, 0.5])
me_cube_034.materials.append(mat_material_001)
me_cube_034.use_remesh_fix_poles = True
me_cube_034.use_remesh_preserve_attributes = False
me_cube_034.use_mirror_vertex_groups = False
me_cube_034.update()
me_cube_035 = bpy.data.meshes.new('Cube.035')
me_cube_035.from_pydata([(-1.0, 1.0, -1.0), (1.0, 1.0, -1.0), (-0.5465, 1.0, -1.0), (0.2371, 1.0, -1.0), (0.3071, 0.4254, -1.0), (-0.301, 0.3343, -1.0), (-0.119, 0.5981, -1.0), (-0.6737, 0.5538, -1.0), (-0.4385, 0.8272, -1.0), (1.0, 0.9908, -1.0), (0.8156, 0.611, -1.0), (0.8134, 0.8667, -1.0)], [], [(0, 2, 3, 1, 9, 11, 10, 4, 5, 6, 7, 8)])
_uv = me_cube_035.uv_layers.new(name='UVMap')
_uv.uv.foreach_set('vector', [0.125, 0.5, 0.1817, 0.5, 0.2796, 0.5, 0.375, 0.5, 0.375, 0.5011, 0.3517, 0.5167, 0.3519, 0.5486, 0.2884, 0.5718, 0.2124, 0.5832, 0.2351, 0.5502, 0.1658, 0.5558, 0.1952, 0.5216])
me_cube_035.materials.append(mat_material_001)
me_cube_035.use_remesh_fix_poles = True
me_cube_035.use_remesh_preserve_attributes = False
me_cube_035.use_mirror_vertex_groups = False
me_cube_035.update()
me_cube_036 = bpy.data.meshes.new('Cube.036')
me_cube_036.from_pydata([(-1.0, 1.0, -1.0), (-1.0, 0.4826, -1.0), (-0.06082, 0.01048, -1.0), (0.3071, 0.4254, -1.0), (-0.301, 0.3343, -1.0), (-0.119, 0.5981, -1.0), (-0.6737, 0.5538, -1.0), (-0.4385, 0.8272, -1.0), (-1.0, -0.9721, -1.0), (0.1451, -0.4034, -1.0), (-0.4344, -0.1826, -1.0), (-0.3769, -0.4421, -1.0), (-0.6449, -0.4115, -1.0), (-0.6371, -0.621, -1.0), (-0.7835, -0.6618, -1.0), (-0.7771, -0.8808, -1.0)], [], [(7, 6, 5, 4, 3, 2, 9, 10, 11, 12, 13, 14, 15, 8, 1, 0)])
_uv = me_cube_036.uv_layers.new(name='UVMap')
_uv.uv.foreach_set('vector', [0.1952, 0.5216, 0.1658, 0.5558, 0.2351, 0.5502, 0.2124, 0.5832, 0.2884, 0.5718, 0.2424, 0.6237, 0.2681, 0.6754, 0.1957, 0.6478, 0.2029, 0.6803, 0.1694, 0.6764, 0.1704, 0.7026, 0.1521, 0.7077, 0.1529, 0.7351, 0.125, 0.7465, 0.125, 0.5647, 0.125, 0.5])
me_cube_036.materials.append(mat_material_001)
me_cube_036.use_remesh_fix_poles = True
me_cube_036.use_remesh_preserve_attributes = False
me_cube_036.use_mirror_vertex_groups = False
me_cube_036.update()
me_cube_037 = bpy.data.meshes.new('Cube.037')
me_cube_037.from_pydata([(-1.0, -1.0, -1.0), (1.0, -1.0, -1.0), (0.7975, -0.5335, -1.0), (0.5333, -0.6983, -1.0), (0.7698, -0.2336, -1.0), (0.2294, -0.3537, -1.0), (0.6247, 0.1705, -1.0), (-0.06082, 0.01048, -1.0), (-1.0, -0.9721, -1.0), (0.1451, -0.4034, -1.0), (-0.4344, -0.1826, -1.0), (-0.3769, -0.4421, -1.0), (-0.6449, -0.4115, -1.0), (-0.6371, -0.621, -1.0), (-0.7835, -0.6618, -1.0), (-0.7771, -0.8808, -1.0)], [], [(8, 15, 14, 13, 12, 11, 10, 9, 7, 6, 5, 4, 3, 2, 1, 0)])
_uv = me_cube_037.uv_layers.new(name='UVMap')
_uv.uv.foreach_set('vector', [0.125, 0.7465, 0.1529, 0.7351, 0.1521, 0.7077, 0.1704, 0.7026, 0.1694, 0.6764, 0.2029, 0.6803, 0.1957, 0.6478, 0.2681, 0.6754, 0.2424, 0.6237, 0.3281, 0.6037, 0.2787, 0.6692, 0.3462, 0.6542, 0.3167, 0.7123, 0.3497, 0.6917, 0.375, 0.75, 0.125, 0.75])
me_cube_037.materials.append(mat_material_001)
me_cube_037.use_remesh_fix_poles = True
me_cube_037.use_remesh_preserve_attributes = False
me_cube_037.use_mirror_vertex_groups = False
me_cube_037.update()

# ---- objects
ob_pices = bpy.data.objects.new('pices', me_cube_014)
ob_pices_001 = bpy.data.objects.new('pices.001', me_cube_015)
ob_pices_002 = bpy.data.objects.new('pices.002', me_cube_016)
ob_pices_003 = bpy.data.objects.new('pices.003', me_cube_017)
ob_pices_004 = bpy.data.objects.new('pices.004', me_cube_018)
ob_pices_005 = bpy.data.objects.new('pices.005', me_cube_019)
ob_pices_006 = bpy.data.objects.new('pices.006', me_cube_020)
ob_pices_007 = bpy.data.objects.new('pices.007', me_cube_021)
ob_pices_008 = bpy.data.objects.new('pices.008', me_cube_022)
ob_pices_009 = bpy.data.objects.new('pices.009', me_cube_023)
ob_pices_010 = bpy.data.objects.new('pices.010', me_cube_024)
ob_pices_011 = bpy.data.objects.new('pices.011', me_cube_025)
ob_pices_012 = bpy.data.objects.new('pices.012', me_cube_026)
ob_pices_013 = bpy.data.objects.new('pices.013', me_cube_027)
ob_pices_014 = bpy.data.objects.new('pices.014', me_cube_028)
ob_pices_015 = bpy.data.objects.new('pices.015', me_cube_029)
ob_pices_016 = bpy.data.objects.new('pices.016', me_cube_030)
ob_pices_017 = bpy.data.objects.new('pices.017', me_cube_031)
ob_pices_018 = bpy.data.objects.new('pices.018', me_cube_032)
ob_pices_019 = bpy.data.objects.new('pices.019', me_cube_033)
ob_pices_020 = bpy.data.objects.new('pices.020', me_cube_034)
ob_pices_021 = bpy.data.objects.new('pices.021', me_cube_035)
ob_pices_022 = bpy.data.objects.new('pices.022', me_cube_036)
ob_pices_023 = bpy.data.objects.new('pices.023', me_cube_037)

# ---- transforms, parenting, visibility, modifiers, constraints
ob_pices.location = (-1.323, 0.0, 1.01)
ob_pices.lineart.crease_threshold = 0.0
ob_pices_001.location = (-1.323, 0.0, 1.01)
ob_pices_001.lineart.crease_threshold = 0.0
ob_pices_002.location = (-1.323, 0.0, 1.01)
ob_pices_002.lineart.crease_threshold = 0.0
ob_pices_003.location = (-1.323, 0.0, 1.01)
ob_pices_003.lineart.crease_threshold = 0.0
ob_pices_004.location = (-1.323, 0.0, 1.01)
ob_pices_004.lineart.crease_threshold = 0.0
ob_pices_005.location = (-1.323, 0.0, 1.01)
ob_pices_005.lineart.crease_threshold = 0.0
ob_pices_006.location = (-1.323, 0.0, 1.01)
ob_pices_006.lineart.crease_threshold = 0.0
ob_pices_007.location = (-1.323, 0.0, 1.01)
ob_pices_007.lineart.crease_threshold = 0.0
ob_pices_008.location = (-1.323, 0.0, 1.01)
ob_pices_008.lineart.crease_threshold = 0.0
ob_pices_009.location = (-1.323, 0.0, 1.01)
ob_pices_009.lineart.crease_threshold = 0.0
ob_pices_010.location = (-1.323, 0.0, 1.01)
ob_pices_010.lineart.crease_threshold = 0.0
ob_pices_011.location = (-1.323, 0.0, 1.01)
ob_pices_011.lineart.crease_threshold = 0.0
ob_pices_012.location = (-1.323, 0.0, 1.01)
ob_pices_012.lineart.crease_threshold = 0.0
ob_pices_013.location = (-1.323, 0.0, 1.01)
ob_pices_013.lineart.crease_threshold = 0.0
ob_pices_014.location = (-1.323, 0.0, 1.01)
ob_pices_014.lineart.crease_threshold = 0.0
ob_pices_015.location = (-1.323, 0.0, 1.01)
ob_pices_015.lineart.crease_threshold = 0.0
ob_pices_016.location = (-1.323, 0.0, 1.01)
ob_pices_016.lineart.crease_threshold = 0.0
ob_pices_017.location = (-1.323, 0.0, 1.01)
ob_pices_017.lineart.crease_threshold = 0.0
ob_pices_018.location = (-1.323, 0.0, 1.01)
ob_pices_018.lineart.crease_threshold = 0.0
ob_pices_019.location = (-1.323, 0.0, 1.01)
ob_pices_019.lineart.crease_threshold = 0.0
ob_pices_020.location = (-1.323, 0.0, 1.01)
ob_pices_020.lineart.crease_threshold = 0.0
ob_pices_021.location = (-1.323, 0.0, 1.01)
ob_pices_021.lineart.crease_threshold = 0.0
ob_pices_022.location = (-1.323, 0.0, 1.01)
ob_pices_022.lineart.crease_threshold = 0.0
ob_pices_023.location = (-1.323, 0.0, 1.01)
ob_pices_023.lineart.crease_threshold = 0.0

# ---- collection membership
col_collection.objects.link(ob_pices)
col_collection.objects.link(ob_pices_001)
col_collection.objects.link(ob_pices_002)
col_collection.objects.link(ob_pices_003)
col_collection.objects.link(ob_pices_004)
col_collection.objects.link(ob_pices_005)
col_collection.objects.link(ob_pices_006)
col_collection.objects.link(ob_pices_007)
col_collection.objects.link(ob_pices_008)
col_collection.objects.link(ob_pices_009)
col_collection.objects.link(ob_pices_010)
col_collection.objects.link(ob_pices_011)
col_collection.objects.link(ob_pices_012)
col_collection.objects.link(ob_pices_013)
col_collection.objects.link(ob_pices_014)
col_collection.objects.link(ob_pices_015)
col_collection.objects.link(ob_pices_016)
col_collection.objects.link(ob_pices_017)
col_collection.objects.link(ob_pices_018)
col_collection.objects.link(ob_pices_019)
col_collection.objects.link(ob_pices_020)
col_collection.objects.link(ob_pices_021)
col_collection.objects.link(ob_pices_022)
col_collection.objects.link(ob_pices_023)

# ---- scene / render settings (as saved in the file)
scene.frame_start = 1; scene.frame_end = 250; scene.frame_set(1)
scene.render.engine = 'BLENDER_EEVEE_NEXT'
scene.cycles.use_denoising = False
scene.cycles.samples = 128
scene.cycles.sampling_pattern = 'TABULATED_SOBOL'
scene.cycles.use_adaptive_sampling = False
scene.cycles.use_light_tree = False
scene.view_settings.view_transform = 'Filmic'
bpy.context.view_layer.update()

# ---- added for rendering (the .blend has no active camera and no usable light): camera, sun
cam_auto = bpy.data.cameras.new('AutoCamera')
cam_auto.lens = 50.0
cam_auto.sensor_width = 36.0
cam_auto.clip_end = 1000.0
ob_auto_camera = bpy.data.objects.new('AutoCamera', cam_auto)
scene.collection.objects.link(ob_auto_camera)
ob_auto_camera.location = (1.88162, -3.84609, 3.57454)
ob_auto_camera.rotation_euler = (1.09748, -7.21219e-08, 0.694738)
scene.camera = ob_auto_camera
light_auto_sun = bpy.data.lights.new('AutoSun', 'SUN')
light_auto_sun.energy = 3.0
light_auto_sun.angle = 0.0523599
ob_auto_sun = bpy.data.objects.new('AutoSun', light_auto_sun)
scene.collection.objects.link(ob_auto_sun)
ob_auto_sun.rotation_euler = (0.872665, 0.174533, 0.523599)
bpy.context.view_layer.update()
